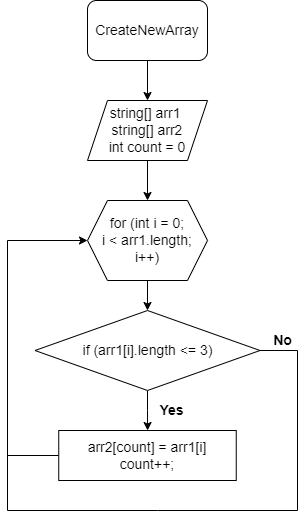

The diagram above was exported from draw.io. Its source (the exported page's mxGraphModel, read from the mxfile embedded in the PNG):
<mxGraphModel dx="880" dy="465" grid="1" gridSize="10" guides="1" tooltips="1" connect="1" arrows="1" fold="1" page="1" pageScale="1" pageWidth="827" pageHeight="1169" math="0" shadow="0">
  <root>
    <mxCell id="0" />
    <mxCell id="1" parent="0" />
    <mxCell id="DnkCzbvQFBXvj7n7dTfT-9" value="" style="edgeStyle=orthogonalEdgeStyle;rounded=0;orthogonalLoop=1;jettySize=auto;html=1;" parent="1" source="DnkCzbvQFBXvj7n7dTfT-1" target="DnkCzbvQFBXvj7n7dTfT-2" edge="1">
      <mxGeometry relative="1" as="geometry" />
    </mxCell>
    <mxCell id="DnkCzbvQFBXvj7n7dTfT-1" value="&lt;font style=&quot;font-size: 14px;&quot;&gt;CreateNewArray&lt;/font&gt;" style="rounded=1;whiteSpace=wrap;html=1;" parent="1" vertex="1">
      <mxGeometry x="330" y="10" width="120" height="60" as="geometry" />
    </mxCell>
    <mxCell id="DnkCzbvQFBXvj7n7dTfT-8" value="" style="edgeStyle=orthogonalEdgeStyle;rounded=0;orthogonalLoop=1;jettySize=auto;html=1;" parent="1" source="DnkCzbvQFBXvj7n7dTfT-2" target="DnkCzbvQFBXvj7n7dTfT-3" edge="1">
      <mxGeometry relative="1" as="geometry" />
    </mxCell>
    <mxCell id="DnkCzbvQFBXvj7n7dTfT-2" value="&lt;font style=&quot;font-size: 14px;&quot;&gt;string[] arr1&amp;nbsp;&lt;br&gt;string[] arr2&lt;br&gt;int count = 0&lt;/font&gt;" style="shape=parallelogram;perimeter=parallelogramPerimeter;whiteSpace=wrap;html=1;fixedSize=1;" parent="1" vertex="1">
      <mxGeometry x="330" y="110" width="120" height="60" as="geometry" />
    </mxCell>
    <mxCell id="DnkCzbvQFBXvj7n7dTfT-7" value="" style="edgeStyle=orthogonalEdgeStyle;rounded=0;orthogonalLoop=1;jettySize=auto;html=1;" parent="1" source="DnkCzbvQFBXvj7n7dTfT-3" target="DnkCzbvQFBXvj7n7dTfT-4" edge="1">
      <mxGeometry relative="1" as="geometry" />
    </mxCell>
    <mxCell id="DnkCzbvQFBXvj7n7dTfT-3" value="&lt;font style=&quot;font-size: 14px;&quot;&gt;for (int i = 0;&lt;br&gt;i &amp;lt; arr1.length;&lt;br&gt;i++)&lt;/font&gt;" style="shape=hexagon;perimeter=hexagonPerimeter2;whiteSpace=wrap;html=1;fixedSize=1;" parent="1" vertex="1">
      <mxGeometry x="330" y="210" width="120" height="80" as="geometry" />
    </mxCell>
    <mxCell id="4QoYDOd9eHMMI0oSEk2m-2" value="" style="edgeStyle=orthogonalEdgeStyle;rounded=0;orthogonalLoop=1;jettySize=auto;html=1;" parent="1" source="DnkCzbvQFBXvj7n7dTfT-4" target="DnkCzbvQFBXvj7n7dTfT-5" edge="1">
      <mxGeometry relative="1" as="geometry" />
    </mxCell>
    <mxCell id="DnkCzbvQFBXvj7n7dTfT-4" value="&lt;font style=&quot;font-size: 14px;&quot;&gt;if (arr1[i].length &amp;lt;= 3)&lt;/font&gt;" style="rhombus;whiteSpace=wrap;html=1;" parent="1" vertex="1">
      <mxGeometry x="277.5" y="320" width="225" height="80" as="geometry" />
    </mxCell>
    <mxCell id="4QoYDOd9eHMMI0oSEk2m-3" style="edgeStyle=orthogonalEdgeStyle;rounded=0;orthogonalLoop=1;jettySize=auto;html=1;entryX=0;entryY=0.5;entryDx=0;entryDy=0;" parent="1" source="DnkCzbvQFBXvj7n7dTfT-5" target="DnkCzbvQFBXvj7n7dTfT-3" edge="1">
      <mxGeometry relative="1" as="geometry">
        <Array as="points">
          <mxPoint x="250" y="465" />
          <mxPoint x="250" y="250" />
        </Array>
      </mxGeometry>
    </mxCell>
    <mxCell id="DnkCzbvQFBXvj7n7dTfT-5" value="&lt;font style=&quot;font-size: 14px;&quot;&gt;arr2[count] = arr1[i]&lt;br&gt;count++;&lt;/font&gt;" style="whiteSpace=wrap;html=1;" parent="1" vertex="1">
      <mxGeometry x="301.25" y="440" width="177.5" height="50" as="geometry" />
    </mxCell>
    <mxCell id="B7fp_Nzf1htRCQnwWERk-6" value="&lt;font style=&quot;font-size: 14px;&quot;&gt;&lt;b&gt;Yes&lt;/b&gt;&lt;/font&gt;" style="text;html=1;align=center;verticalAlign=middle;resizable=0;points=[];autosize=1;strokeColor=none;fillColor=none;" parent="1" vertex="1">
      <mxGeometry x="389" y="405" width="50" height="30" as="geometry" />
    </mxCell>
    <mxCell id="B7fp_Nzf1htRCQnwWERk-10" value="&lt;font style=&quot;font-size: 14px;&quot;&gt;&lt;b&gt;No&lt;/b&gt;&lt;/font&gt;" style="text;html=1;align=center;verticalAlign=middle;resizable=0;points=[];autosize=1;strokeColor=none;fillColor=none;" parent="1" vertex="1">
      <mxGeometry x="505" y="335" width="40" height="30" as="geometry" />
    </mxCell>
    <mxCell id="4QoYDOd9eHMMI0oSEk2m-5" value="" style="endArrow=none;html=1;rounded=0;entryX=1;entryY=0.5;entryDx=0;entryDy=0;" parent="1" target="DnkCzbvQFBXvj7n7dTfT-4" edge="1">
      <mxGeometry width="50" height="50" relative="1" as="geometry">
        <mxPoint x="540" y="360" as="sourcePoint" />
        <mxPoint x="440" y="420" as="targetPoint" />
      </mxGeometry>
    </mxCell>
    <mxCell id="4QoYDOd9eHMMI0oSEk2m-6" value="" style="endArrow=none;html=1;rounded=0;" parent="1" edge="1">
      <mxGeometry width="50" height="50" relative="1" as="geometry">
        <mxPoint x="540" y="360" as="sourcePoint" />
        <mxPoint x="540" y="520" as="targetPoint" />
      </mxGeometry>
    </mxCell>
    <mxCell id="4QoYDOd9eHMMI0oSEk2m-7" value="" style="endArrow=none;html=1;rounded=0;" parent="1" edge="1">
      <mxGeometry width="50" height="50" relative="1" as="geometry">
        <mxPoint x="250" y="520" as="sourcePoint" />
        <mxPoint x="540" y="520" as="targetPoint" />
        <Array as="points">
          <mxPoint x="400" y="520" />
        </Array>
      </mxGeometry>
    </mxCell>
    <mxCell id="4QoYDOd9eHMMI0oSEk2m-8" value="" style="endArrow=none;html=1;rounded=0;" parent="1" edge="1">
      <mxGeometry width="50" height="50" relative="1" as="geometry">
        <mxPoint x="250" y="520" as="sourcePoint" />
        <mxPoint x="250" y="460" as="targetPoint" />
      </mxGeometry>
    </mxCell>
  </root>
</mxGraphModel>